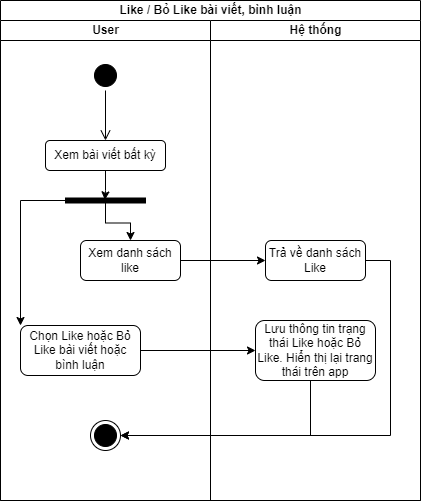

The diagram above was exported from draw.io. Its source (the exported page's mxGraphModel, read from the mxfile embedded in the PNG):
<mxGraphModel dx="1050" dy="581" grid="1" gridSize="10" guides="1" tooltips="1" connect="1" arrows="1" fold="1" page="1" pageScale="1" pageWidth="827" pageHeight="1169" math="0" shadow="0">
  <root>
    <mxCell id="0" />
    <mxCell id="1" parent="0" />
    <mxCell id="gXJcdbY_XLqSrfnhMwBc-1" value="Like / Bỏ Like bài viết, bình luận" style="swimlane;childLayout=stackLayout;resizeParent=1;resizeParentMax=0;startSize=20;html=1;strokeColor=#000000;" parent="1" vertex="1">
      <mxGeometry x="220" y="70" width="420" height="500" as="geometry" />
    </mxCell>
    <mxCell id="gXJcdbY_XLqSrfnhMwBc-2" value="User" style="swimlane;startSize=20;html=1;strokeColor=#000000;" parent="gXJcdbY_XLqSrfnhMwBc-1" vertex="1">
      <mxGeometry y="20" width="210" height="480" as="geometry" />
    </mxCell>
    <mxCell id="gXJcdbY_XLqSrfnhMwBc-5" value="" style="ellipse;html=1;shape=startState;fillColor=#000000;strokeColor=#000000;" parent="gXJcdbY_XLqSrfnhMwBc-2" vertex="1">
      <mxGeometry x="89.99999999999955" y="40" width="30" height="30" as="geometry" />
    </mxCell>
    <mxCell id="gXJcdbY_XLqSrfnhMwBc-6" value="" style="edgeStyle=orthogonalEdgeStyle;html=1;verticalAlign=bottom;endArrow=open;endSize=8;strokeColor=#000000;rounded=0;entryX=0.5;entryY=0;entryDx=0;entryDy=0;" parent="gXJcdbY_XLqSrfnhMwBc-2" source="gXJcdbY_XLqSrfnhMwBc-5" target="gXJcdbY_XLqSrfnhMwBc-7" edge="1">
      <mxGeometry relative="1" as="geometry">
        <mxPoint x="104.99999999999955" y="130" as="targetPoint" />
      </mxGeometry>
    </mxCell>
    <mxCell id="aTy0wJhjnXhyLQLUAa_b-2" style="edgeStyle=orthogonalEdgeStyle;rounded=0;orthogonalLoop=1;jettySize=auto;html=1;entryX=0.38;entryY=0.507;entryDx=0;entryDy=0;entryPerimeter=0;" parent="gXJcdbY_XLqSrfnhMwBc-2" source="gXJcdbY_XLqSrfnhMwBc-7" target="aTy0wJhjnXhyLQLUAa_b-1" edge="1">
      <mxGeometry relative="1" as="geometry" />
    </mxCell>
    <mxCell id="gXJcdbY_XLqSrfnhMwBc-7" value="Xem bài viết bất kỳ" style="rounded=1;whiteSpace=wrap;html=1;strokeColor=#000000;" parent="gXJcdbY_XLqSrfnhMwBc-2" vertex="1">
      <mxGeometry x="45" y="120" width="120" height="30" as="geometry" />
    </mxCell>
    <mxCell id="gXJcdbY_XLqSrfnhMwBc-10" value="Chọn Like hoặc Bỏ Like bài viết hoặc bình luận" style="rounded=1;whiteSpace=wrap;html=1;strokeColor=#000000;" parent="gXJcdbY_XLqSrfnhMwBc-2" vertex="1">
      <mxGeometry x="20" y="305" width="120" height="50" as="geometry" />
    </mxCell>
    <mxCell id="gXJcdbY_XLqSrfnhMwBc-14" value="" style="ellipse;html=1;shape=endState;fillColor=#000000;strokeColor=#000000;" parent="gXJcdbY_XLqSrfnhMwBc-2" vertex="1">
      <mxGeometry x="89.99999999999955" y="400" width="30" height="30" as="geometry" />
    </mxCell>
    <mxCell id="aTy0wJhjnXhyLQLUAa_b-3" style="edgeStyle=orthogonalEdgeStyle;rounded=0;orthogonalLoop=1;jettySize=auto;html=1;entryX=0;entryY=0;entryDx=0;entryDy=0;" parent="gXJcdbY_XLqSrfnhMwBc-2" source="aTy0wJhjnXhyLQLUAa_b-1" target="gXJcdbY_XLqSrfnhMwBc-10" edge="1">
      <mxGeometry relative="1" as="geometry">
        <Array as="points">
          <mxPoint x="20" y="180" />
        </Array>
      </mxGeometry>
    </mxCell>
    <mxCell id="aTy0wJhjnXhyLQLUAa_b-5" style="edgeStyle=orthogonalEdgeStyle;rounded=0;orthogonalLoop=1;jettySize=auto;html=1;" parent="gXJcdbY_XLqSrfnhMwBc-2" source="aTy0wJhjnXhyLQLUAa_b-1" target="aTy0wJhjnXhyLQLUAa_b-4" edge="1">
      <mxGeometry relative="1" as="geometry" />
    </mxCell>
    <mxCell id="aTy0wJhjnXhyLQLUAa_b-1" value="" style="html=1;points=[];perimeter=orthogonalPerimeter;fillColor=strokeColor;rotation=90;" parent="gXJcdbY_XLqSrfnhMwBc-2" vertex="1">
      <mxGeometry x="102.5" y="140" width="5" height="80" as="geometry" />
    </mxCell>
    <mxCell id="aTy0wJhjnXhyLQLUAa_b-4" value="Xem danh sách like" style="rounded=1;whiteSpace=wrap;html=1;" parent="gXJcdbY_XLqSrfnhMwBc-2" vertex="1">
      <mxGeometry x="80" y="220" width="100" height="40" as="geometry" />
    </mxCell>
    <mxCell id="gXJcdbY_XLqSrfnhMwBc-12" style="edgeStyle=orthogonalEdgeStyle;rounded=0;orthogonalLoop=1;jettySize=auto;html=1;entryX=0;entryY=0.5;entryDx=0;entryDy=0;strokeColor=#000000;" parent="gXJcdbY_XLqSrfnhMwBc-1" source="gXJcdbY_XLqSrfnhMwBc-10" target="gXJcdbY_XLqSrfnhMwBc-11" edge="1">
      <mxGeometry relative="1" as="geometry" />
    </mxCell>
    <mxCell id="Hpv1msOEyt8jeyrcLe2B-2" style="edgeStyle=orthogonalEdgeStyle;rounded=0;orthogonalLoop=1;jettySize=auto;html=1;entryX=1;entryY=0.5;entryDx=0;entryDy=0;strokeColor=#000000;" parent="gXJcdbY_XLqSrfnhMwBc-1" source="gXJcdbY_XLqSrfnhMwBc-11" target="gXJcdbY_XLqSrfnhMwBc-14" edge="1">
      <mxGeometry relative="1" as="geometry">
        <Array as="points">
          <mxPoint x="310" y="435" />
        </Array>
      </mxGeometry>
    </mxCell>
    <mxCell id="gXJcdbY_XLqSrfnhMwBc-4" value="Hệ thống" style="swimlane;startSize=20;html=1;strokeColor=#000000;" parent="gXJcdbY_XLqSrfnhMwBc-1" vertex="1">
      <mxGeometry x="210" y="20" width="210" height="480" as="geometry" />
    </mxCell>
    <mxCell id="gXJcdbY_XLqSrfnhMwBc-11" value="Lưu thông tin trạng thái Like hoặc Bỏ Like. Hiển thị lại trang thái trên app" style="rounded=1;whiteSpace=wrap;html=1;strokeColor=#000000;" parent="gXJcdbY_XLqSrfnhMwBc-4" vertex="1">
      <mxGeometry x="45" y="300" width="120" height="60" as="geometry" />
    </mxCell>
    <mxCell id="aTy0wJhjnXhyLQLUAa_b-6" value="Trả về danh sách Like" style="rounded=1;whiteSpace=wrap;html=1;" parent="gXJcdbY_XLqSrfnhMwBc-4" vertex="1">
      <mxGeometry x="55" y="220" width="100" height="40" as="geometry" />
    </mxCell>
    <mxCell id="aTy0wJhjnXhyLQLUAa_b-7" style="edgeStyle=orthogonalEdgeStyle;rounded=0;orthogonalLoop=1;jettySize=auto;html=1;" parent="gXJcdbY_XLqSrfnhMwBc-1" source="aTy0wJhjnXhyLQLUAa_b-4" target="aTy0wJhjnXhyLQLUAa_b-6" edge="1">
      <mxGeometry relative="1" as="geometry" />
    </mxCell>
    <mxCell id="aTy0wJhjnXhyLQLUAa_b-10" style="edgeStyle=orthogonalEdgeStyle;rounded=0;orthogonalLoop=1;jettySize=auto;html=1;" parent="gXJcdbY_XLqSrfnhMwBc-1" source="aTy0wJhjnXhyLQLUAa_b-6" target="gXJcdbY_XLqSrfnhMwBc-14" edge="1">
      <mxGeometry relative="1" as="geometry">
        <Array as="points">
          <mxPoint x="390" y="260" />
          <mxPoint x="390" y="435" />
        </Array>
      </mxGeometry>
    </mxCell>
  </root>
</mxGraphModel>